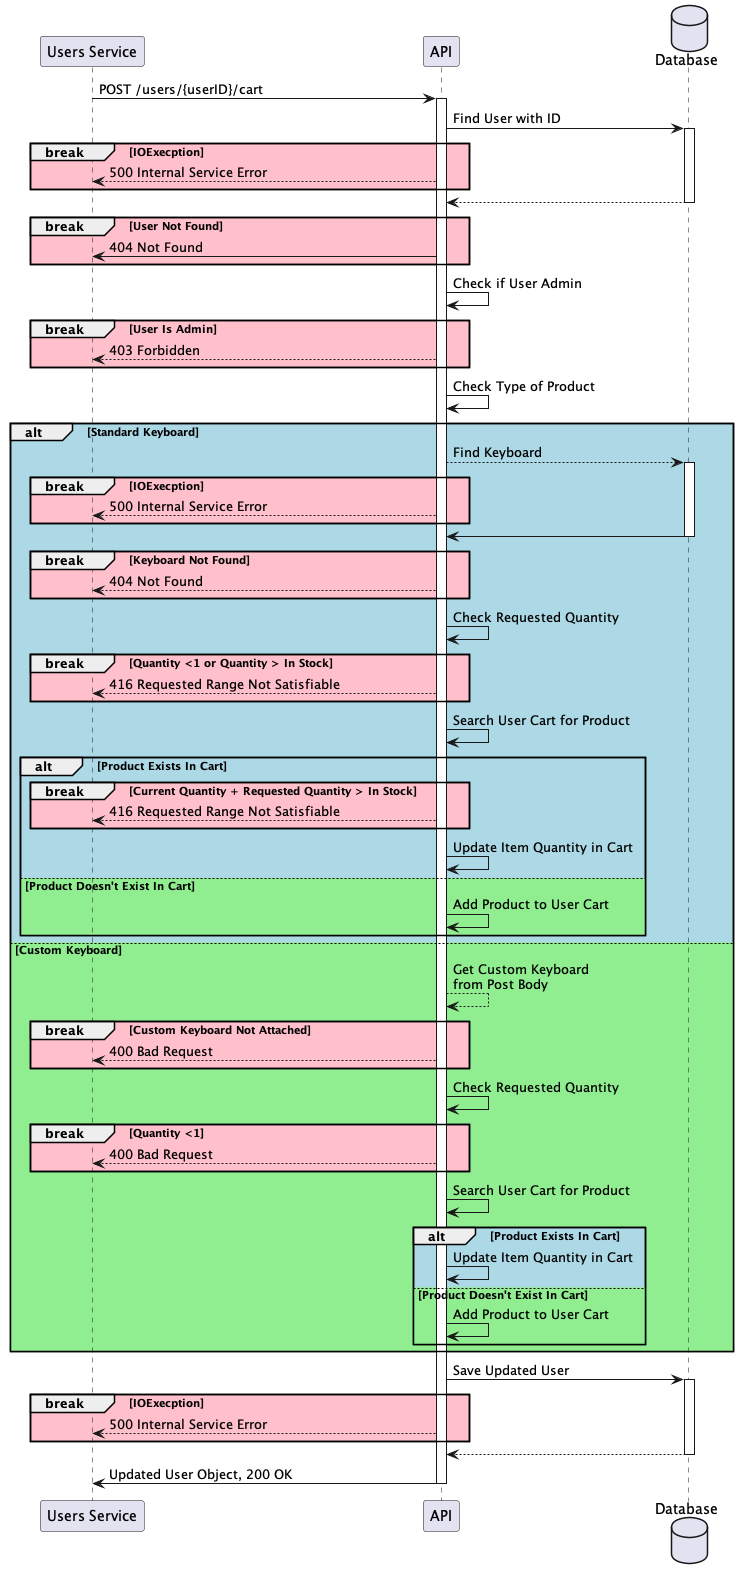

The diagram above was rendered by PlantUML. Its source (embedded in the PNG):
@startuml "Add_To_Cart_Sequence_Diagram"

"Users Service" -> "API" : POST /users/{userID}/cart 
activate "API"

database Database as Storage
"API" -> Storage : Find User with ID 
activate Storage
break #Pink IOExecption 
  "API" --> "Users Service": 500 Internal Service Error
end
Storage --> "API"
deactivate Storage

break #Pink User Not Found
  "API" -> "Users Service": 404 Not Found
end

"API" -> "API": Check if User Admin
break #Pink User Is Admin
  "API" --> "Users Service": 403 Forbidden
end

"API" -> "API": Check Type of Product
alt #LightBlue Standard Keyboard
  "API" --> Storage : Find Keyboard
  activate Storage
  break #Pink IOExecption 
    "API" --> "Users Service": 500 Internal Service Error
  end
  Storage -> "API"
  deactivate Storage

  break #Pink Keyboard Not Found
    "API" --> "Users Service": 404 Not Found
  end

  "API" -> "API": Check Requested Quantity
  break #Pink Quantity <1 or Quantity > In Stock
    "API" --> "Users Service": 416 Requested Range Not Satisfiable
  end

  "API" -> "API": Search User Cart for Product
  alt #LightBlue Product Exists In Cart
    break #Pink Current Quantity + Requested Quantity > In Stock
      "API" --> "Users Service": 416 Requested Range Not Satisfiable\t\t\t
    end

    "API" -> "API": Update Item Quantity in Cart
  else #LightGreen Product Doesn't Exist In Cart
    "API" -> "API": Add Product to User Cart
  end
else #LightGreen Custom Keyboard
  "API" --> "API": Get Custom Keyboard\nfrom Post Body
  break #Pink Custom Keyboard Not Attached
    "API" --> "Users Service": 400 Bad Request
  end

  "API" -> "API": Check Requested Quantity
  break #Pink Quantity <1 
    "API" --> "Users Service": 400 Bad Request 
  end

  "API" -> "API": Search User Cart for Product\t\t
  alt #LightBlue Product Exists In Cart
    "API" -> "API": Update Item Quantity in Cart
  else #LightGreen Product Doesn't Exist In Cart
    "API" -> "API": Add Product to User Cart
  end
end

"API" -> Storage: Save Updated User
activate Storage
break #Pink IOExecption 
  "API" --> "Users Service": 500 Internal Service Error
end
Storage --> "API"
deactivate Storage

"API" -> "Users Service": Updated User Object, 200 OK
deactivate "API"

@enduml